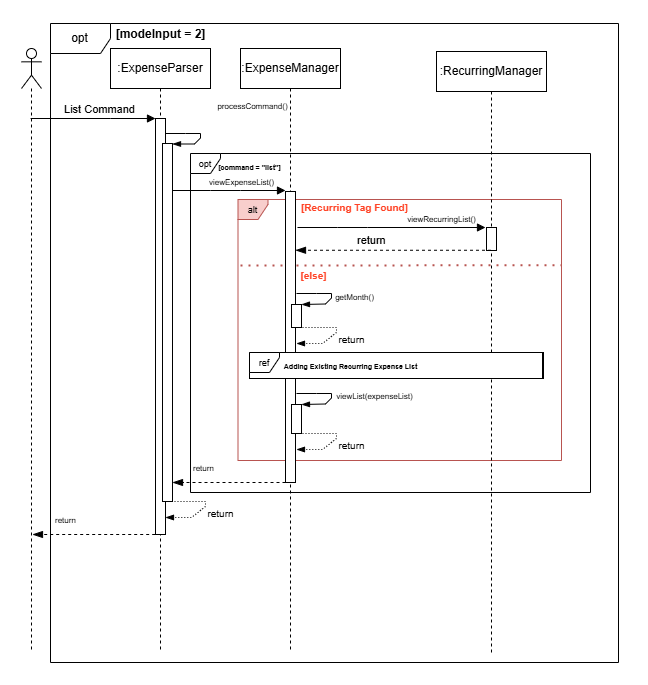

The diagram above was exported from draw.io. Its source (the exported page's mxGraphModel, read from the mxfile embedded in the PNG):
<mxGraphModel dx="1300" dy="780" grid="0" gridSize="10" guides="1" tooltips="1" connect="1" arrows="1" fold="1" page="1" pageScale="1" pageWidth="827" pageHeight="1169" background="#ffffff" math="0" shadow="0">
  <root>
    <mxCell id="0" />
    <mxCell id="1" parent="0" />
    <mxCell id="NREjWHVZaWpDTFndz2z_-38" value="" style="endArrow=none;dashed=1;html=1;dashPattern=1 3;strokeWidth=2;rounded=0;fillColor=#f8cecc;strokeColor=#b85450;entryX=0.999;entryY=0.252;entryDx=0;entryDy=0;entryPerimeter=0;" edge="1" parent="1" target="NREjWHVZaWpDTFndz2z_-29">
      <mxGeometry width="50" height="50" relative="1" as="geometry">
        <mxPoint x="333" y="312" as="sourcePoint" />
        <mxPoint x="773" y="312" as="targetPoint" />
      </mxGeometry>
    </mxCell>
    <mxCell id="NREjWHVZaWpDTFndz2z_-29" value="&lt;font style=&quot;font-size: 9px;&quot;&gt;alt&lt;/font&gt;" style="shape=umlFrame;whiteSpace=wrap;html=1;pointerEvents=0;width=30;height=20;fillColor=#f8cecc;strokeColor=#b85450;" vertex="1" parent="1">
      <mxGeometry x="330.5" y="246" width="323.5" height="261" as="geometry" />
    </mxCell>
    <mxCell id="PNHP4SLktkHoPY2fGvlQ-31" value="" style="rounded=0;whiteSpace=wrap;html=1;opacity=0;labelBackgroundColor=none;" parent="1" vertex="1">
      <mxGeometry x="93" y="47.5" width="647" height="684" as="geometry" />
    </mxCell>
    <mxCell id="NREjWHVZaWpDTFndz2z_-2" value=":ExpenseParser" style="shape=umlLifeline;perimeter=lifelinePerimeter;whiteSpace=wrap;html=1;container=1;dropTarget=0;collapsible=0;recursiveResize=0;outlineConnect=0;portConstraint=eastwest;newEdgeStyle={&quot;curved&quot;:0,&quot;rounded&quot;:0};" vertex="1" parent="1">
      <mxGeometry x="203" y="95" width="100" height="602" as="geometry" />
    </mxCell>
    <mxCell id="NREjWHVZaWpDTFndz2z_-3" value="" style="html=1;points=[[0,0,0,0,5],[0,1,0,0,-5],[1,0,0,0,5],[1,1,0,0,-5]];perimeter=orthogonalPerimeter;outlineConnect=0;targetShapes=umlLifeline;portConstraint=eastwest;newEdgeStyle={&quot;curved&quot;:0,&quot;rounded&quot;:0};" vertex="1" parent="NREjWHVZaWpDTFndz2z_-2">
      <mxGeometry x="45" y="70" width="10" height="416" as="geometry" />
    </mxCell>
    <mxCell id="NREjWHVZaWpDTFndz2z_-4" value="" style="html=1;points=[[0,0,0,0,5],[0,1,0,0,-5],[1,0,0,0,5],[1,1,0,0,-5]];perimeter=orthogonalPerimeter;outlineConnect=0;targetShapes=umlLifeline;portConstraint=eastwest;newEdgeStyle={&quot;curved&quot;:0,&quot;rounded&quot;:0};" vertex="1" parent="NREjWHVZaWpDTFndz2z_-2">
      <mxGeometry x="52" y="95" width="10" height="358" as="geometry" />
    </mxCell>
    <mxCell id="NREjWHVZaWpDTFndz2z_-5" value="" style="shape=umlLifeline;perimeter=lifelinePerimeter;whiteSpace=wrap;html=1;container=1;dropTarget=0;collapsible=0;recursiveResize=0;outlineConnect=0;portConstraint=eastwest;newEdgeStyle={&quot;curved&quot;:0,&quot;rounded&quot;:0};participant=umlActor;" vertex="1" parent="1">
      <mxGeometry x="114" y="95" width="20" height="603" as="geometry" />
    </mxCell>
    <mxCell id="NREjWHVZaWpDTFndz2z_-6" value="List Command" style="html=1;verticalAlign=bottom;endArrow=block;curved=0;rounded=0;" edge="1" parent="1" source="NREjWHVZaWpDTFndz2z_-5" target="NREjWHVZaWpDTFndz2z_-3">
      <mxGeometry x="0.1084" width="80" relative="1" as="geometry">
        <mxPoint x="333" y="225" as="sourcePoint" />
        <mxPoint x="243" y="185" as="targetPoint" />
        <Array as="points">
          <mxPoint x="203" y="165" />
        </Array>
        <mxPoint as="offset" />
      </mxGeometry>
    </mxCell>
    <mxCell id="NREjWHVZaWpDTFndz2z_-7" value="opt" style="shape=umlFrame;whiteSpace=wrap;html=1;pointerEvents=0;" vertex="1" parent="1">
      <mxGeometry x="143" y="70" width="568" height="639" as="geometry" />
    </mxCell>
    <mxCell id="NREjWHVZaWpDTFndz2z_-8" value="[modeInput = 2]" style="text;align=center;fontStyle=1;verticalAlign=middle;spacingLeft=3;spacingRight=3;strokeColor=none;rotatable=0;points=[[0,0.5],[1,0.5]];portConstraint=eastwest;html=1;" vertex="1" parent="1">
      <mxGeometry x="218" y="73" width="70" height="16" as="geometry" />
    </mxCell>
    <mxCell id="NREjWHVZaWpDTFndz2z_-9" value=":ExpenseManager" style="shape=umlLifeline;perimeter=lifelinePerimeter;whiteSpace=wrap;html=1;container=1;dropTarget=0;collapsible=0;recursiveResize=0;outlineConnect=0;portConstraint=eastwest;newEdgeStyle={&quot;curved&quot;:0,&quot;rounded&quot;:0};" vertex="1" parent="1">
      <mxGeometry x="333" y="95" width="100" height="602" as="geometry" />
    </mxCell>
    <mxCell id="NREjWHVZaWpDTFndz2z_-25" value="" style="html=1;points=[[0,0,0,0,5],[0,1,0,0,-5],[1,0,0,0,5],[1,1,0,0,-5]];perimeter=orthogonalPerimeter;outlineConnect=0;targetShapes=umlLifeline;portConstraint=eastwest;newEdgeStyle={&quot;curved&quot;:0,&quot;rounded&quot;:0};" vertex="1" parent="NREjWHVZaWpDTFndz2z_-9">
      <mxGeometry x="45" y="143" width="10" height="291" as="geometry" />
    </mxCell>
    <mxCell id="NREjWHVZaWpDTFndz2z_-11" value="&lt;font style=&quot;font-size: 8px;&quot;&gt;viewExpenseList()&lt;/font&gt;" style="html=1;verticalAlign=bottom;endArrow=block;curved=0;rounded=0;" edge="1" parent="1" source="NREjWHVZaWpDTFndz2z_-4">
      <mxGeometry x="0.2174" width="80" relative="1" as="geometry">
        <mxPoint x="268" y="237" as="sourcePoint" />
        <mxPoint x="378" y="237" as="targetPoint" />
        <Array as="points">
          <mxPoint x="303" y="237" />
          <mxPoint x="333" y="237" />
        </Array>
        <mxPoint as="offset" />
      </mxGeometry>
    </mxCell>
    <mxCell id="NREjWHVZaWpDTFndz2z_-12" value="&lt;font style=&quot;font-size: 9px;&quot;&gt;opt&lt;/font&gt;" style="shape=umlFrame;whiteSpace=wrap;html=1;pointerEvents=0;width=30;height=20;" vertex="1" parent="1">
      <mxGeometry x="283" y="200" width="400" height="339" as="geometry" />
    </mxCell>
    <mxCell id="NREjWHVZaWpDTFndz2z_-13" value="&lt;font style=&quot;font-size: 7px;&quot;&gt;[command = &quot;list&quot;]&lt;/font&gt;" style="text;align=center;fontStyle=1;verticalAlign=middle;spacingLeft=3;spacingRight=3;strokeColor=none;rotatable=0;points=[[0,0.5],[1,0.5]];portConstraint=eastwest;html=1;" vertex="1" parent="1">
      <mxGeometry x="307" y="205" width="70" height="16" as="geometry" />
    </mxCell>
    <mxCell id="NREjWHVZaWpDTFndz2z_-15" value="&lt;font style=&quot;font-size: 8px;&quot;&gt;return&lt;/font&gt;" style="html=1;verticalAlign=middle;endArrow=blockThin;dashed=1;endSize=8;curved=0;rounded=0;strokeColor=default;align=left;spacingLeft=2;fontFamily=Helvetica;fontSize=11;fontColor=default;labelBackgroundColor=default;endFill=1;" edge="1" parent="1">
      <mxGeometry x="0.7057" y="-15" relative="1" as="geometry">
        <mxPoint x="124.99521739130438" y="581" as="targetPoint" />
        <mxPoint x="253.68" y="581" as="sourcePoint" />
        <mxPoint as="offset" />
      </mxGeometry>
    </mxCell>
    <mxCell id="NREjWHVZaWpDTFndz2z_-18" value="&lt;font style=&quot;font-size: 8px;&quot;&gt;processCommand()&lt;/font&gt;" style="html=1;verticalAlign=bottom;endArrow=blockThin;curved=0;rounded=0;endFill=1;" edge="1" parent="1" target="NREjWHVZaWpDTFndz2z_-4">
      <mxGeometry x="0.0974" y="40" width="80" relative="1" as="geometry">
        <mxPoint x="258" y="180" as="sourcePoint" />
        <mxPoint x="268" y="191" as="targetPoint" />
        <Array as="points">
          <mxPoint x="278" y="180" />
          <mxPoint x="293" y="180" />
          <mxPoint x="293" y="184.5" />
          <mxPoint x="287" y="190.5" />
        </Array>
        <mxPoint x="12" y="-23" as="offset" />
      </mxGeometry>
    </mxCell>
    <mxCell id="NREjWHVZaWpDTFndz2z_-24" value="&lt;font style=&quot;font-size: 10px;&quot;&gt;return&lt;/font&gt;" style="html=1;verticalAlign=bottom;endArrow=blockThin;curved=0;rounded=0;exitX=1;exitY=0;exitDx=0;exitDy=5;exitPerimeter=0;endFill=1;dashed=1;dashPattern=1 2;" edge="1" parent="1">
      <mxGeometry x="0.0135" y="22" width="80" relative="1" as="geometry">
        <mxPoint x="258" y="548" as="sourcePoint" />
        <mxPoint x="258" y="564" as="targetPoint" />
        <Array as="points">
          <mxPoint x="273" y="548" />
          <mxPoint x="298" y="548" />
          <mxPoint x="298" y="553" />
          <mxPoint x="284" y="564" />
        </Array>
        <mxPoint x="2" y="-2" as="offset" />
      </mxGeometry>
    </mxCell>
    <mxCell id="NREjWHVZaWpDTFndz2z_-31" value="&lt;font size=&quot;1&quot;&gt;[Recurring Tag Found]&lt;/font&gt;" style="text;align=center;fontStyle=1;verticalAlign=middle;spacingLeft=3;spacingRight=3;strokeColor=none;rotatable=0;points=[[0,0.5],[1,0.5]];portConstraint=eastwest;html=1;fontColor=#FF4326;" vertex="1" parent="1">
      <mxGeometry x="412" y="246" width="71" height="15" as="geometry" />
    </mxCell>
    <mxCell id="NREjWHVZaWpDTFndz2z_-33" value=":RecurringManager" style="shape=umlLifeline;perimeter=lifelinePerimeter;whiteSpace=wrap;html=1;container=1;dropTarget=0;collapsible=0;recursiveResize=0;outlineConnect=0;portConstraint=eastwest;newEdgeStyle={&quot;curved&quot;:0,&quot;rounded&quot;:0};" vertex="1" parent="1">
      <mxGeometry x="529" y="98" width="110" height="602" as="geometry" />
    </mxCell>
    <mxCell id="NREjWHVZaWpDTFndz2z_-36" value="" style="html=1;points=[[0,0,0,0,5],[0,1,0,0,-5],[1,0,0,0,5],[1,1,0,0,-5]];perimeter=orthogonalPerimeter;outlineConnect=0;targetShapes=umlLifeline;portConstraint=eastwest;newEdgeStyle={&quot;curved&quot;:0,&quot;rounded&quot;:0};" vertex="1" parent="NREjWHVZaWpDTFndz2z_-33">
      <mxGeometry x="50" y="176" width="10" height="23" as="geometry" />
    </mxCell>
    <mxCell id="NREjWHVZaWpDTFndz2z_-35" value="&lt;font style=&quot;font-size: 8px;&quot;&gt;viewRecurringList()&lt;/font&gt;" style="html=1;verticalAlign=bottom;endArrow=block;curved=0;rounded=0;" edge="1" parent="1">
      <mxGeometry x="0.5319" width="80" relative="1" as="geometry">
        <mxPoint x="390" y="274" as="sourcePoint" />
        <mxPoint x="578" y="274" as="targetPoint" />
        <Array as="points">
          <mxPoint x="430" y="274" />
          <mxPoint x="460" y="274" />
        </Array>
        <mxPoint as="offset" />
      </mxGeometry>
    </mxCell>
    <mxCell id="NREjWHVZaWpDTFndz2z_-37" value="return" style="html=1;verticalAlign=middle;endArrow=blockThin;dashed=1;endSize=8;curved=0;rounded=0;strokeColor=default;align=left;spacingLeft=2;fontFamily=Helvetica;fontSize=11;fontColor=default;labelBackgroundColor=default;endFill=1;" edge="1" parent="1">
      <mxGeometry x="0.4" y="-10" relative="1" as="geometry">
        <mxPoint x="583.5" y="296.76" as="sourcePoint" />
        <mxPoint x="388" y="296.76" as="targetPoint" />
        <mxPoint as="offset" />
      </mxGeometry>
    </mxCell>
    <mxCell id="NREjWHVZaWpDTFndz2z_-39" value="&lt;font size=&quot;1&quot;&gt;[else]&lt;/font&gt;" style="text;align=center;fontStyle=1;verticalAlign=middle;spacingLeft=3;spacingRight=3;strokeColor=none;rotatable=0;points=[[0,0.5],[1,0.5]];portConstraint=eastwest;html=1;fontColor=#FF4326;" vertex="1" parent="1">
      <mxGeometry x="371" y="314" width="71" height="15" as="geometry" />
    </mxCell>
    <mxCell id="NREjWHVZaWpDTFndz2z_-40" value="" style="html=1;points=[[0,0,0,0,5],[0,1,0,0,-5],[1,0,0,0,5],[1,1,0,0,-5]];perimeter=orthogonalPerimeter;outlineConnect=0;targetShapes=umlLifeline;portConstraint=eastwest;newEdgeStyle={&quot;curved&quot;:0,&quot;rounded&quot;:0};" vertex="1" parent="1">
      <mxGeometry x="384" y="351" width="10" height="23" as="geometry" />
    </mxCell>
    <mxCell id="NREjWHVZaWpDTFndz2z_-45" value="&lt;font style=&quot;font-size: 10px;&quot;&gt;return&lt;/font&gt;" style="html=1;verticalAlign=bottom;endArrow=blockThin;curved=0;rounded=0;exitX=1;exitY=0;exitDx=0;exitDy=5;exitPerimeter=0;endFill=1;dashed=1;dashPattern=1 2;" edge="1" parent="1">
      <mxGeometry x="0.0135" y="22" width="80" relative="1" as="geometry">
        <mxPoint x="389" y="374" as="sourcePoint" />
        <mxPoint x="389" y="390" as="targetPoint" />
        <Array as="points">
          <mxPoint x="404" y="374" />
          <mxPoint x="429" y="374" />
          <mxPoint x="429" y="379" />
          <mxPoint x="415" y="390" />
        </Array>
        <mxPoint x="2" y="-2" as="offset" />
      </mxGeometry>
    </mxCell>
    <mxCell id="NREjWHVZaWpDTFndz2z_-46" value="&lt;font style=&quot;font-size: 8px;&quot;&gt;getMonth()&lt;/font&gt;" style="html=1;verticalAlign=bottom;endArrow=blockThin;curved=0;rounded=0;endFill=1;" edge="1" parent="1">
      <mxGeometry x="0.0974" y="25" width="80" relative="1" as="geometry">
        <mxPoint x="389" y="340" as="sourcePoint" />
        <mxPoint x="394" y="351" as="targetPoint" />
        <Array as="points">
          <mxPoint x="409" y="340" />
          <mxPoint x="424" y="340" />
          <mxPoint x="424" y="344.5" />
          <mxPoint x="418" y="350.5" />
        </Array>
        <mxPoint x="6" y="-11" as="offset" />
      </mxGeometry>
    </mxCell>
    <mxCell id="NREjWHVZaWpDTFndz2z_-49" value="" style="rounded=0;whiteSpace=wrap;html=1;" vertex="1" parent="1">
      <mxGeometry x="342" y="399" width="294" height="26" as="geometry" />
    </mxCell>
    <mxCell id="NREjWHVZaWpDTFndz2z_-47" value="&lt;font style=&quot;font-size: 9px;&quot;&gt;ref&lt;/font&gt;" style="shape=umlFrame;whiteSpace=wrap;html=1;pointerEvents=0;width=30;height=20;labelBackgroundColor=none;" vertex="1" parent="1">
      <mxGeometry x="342" y="399" width="293" height="26" as="geometry" />
    </mxCell>
    <mxCell id="NREjWHVZaWpDTFndz2z_-48" value="&lt;font style=&quot;font-size: 7px;&quot;&gt;Adding Existing Recurring Expense List&lt;/font&gt;" style="text;align=center;fontStyle=1;verticalAlign=middle;spacingLeft=3;spacingRight=3;strokeColor=none;rotatable=0;points=[[0,0.5],[1,0.5]];portConstraint=eastwest;html=1;" vertex="1" parent="1">
      <mxGeometry x="407.99766207181494" y="404.00080444335936" width="70" height="16" as="geometry" />
    </mxCell>
    <mxCell id="NREjWHVZaWpDTFndz2z_-50" value="" style="html=1;points=[[0,0,0,0,5],[0,1,0,0,-5],[1,0,0,0,5],[1,1,0,0,-5]];perimeter=orthogonalPerimeter;outlineConnect=0;targetShapes=umlLifeline;portConstraint=eastwest;newEdgeStyle={&quot;curved&quot;:0,&quot;rounded&quot;:0};" vertex="1" parent="1">
      <mxGeometry x="384" y="451" width="10" height="29" as="geometry" />
    </mxCell>
    <mxCell id="NREjWHVZaWpDTFndz2z_-51" value="&lt;font style=&quot;font-size: 8px;&quot;&gt;viewList(expenseList)&lt;/font&gt;" style="html=1;verticalAlign=bottom;endArrow=blockThin;curved=0;rounded=0;endFill=1;" edge="1" parent="1">
      <mxGeometry x="0.0974" y="43" width="80" relative="1" as="geometry">
        <mxPoint x="389" y="440" as="sourcePoint" />
        <mxPoint x="394" y="451" as="targetPoint" />
        <Array as="points">
          <mxPoint x="409" y="440" />
          <mxPoint x="424" y="440" />
          <mxPoint x="424" y="444.5" />
          <mxPoint x="418" y="450.5" />
        </Array>
        <mxPoint x="13" y="-24" as="offset" />
      </mxGeometry>
    </mxCell>
    <mxCell id="NREjWHVZaWpDTFndz2z_-52" value="&lt;font style=&quot;font-size: 10px;&quot;&gt;return&lt;/font&gt;" style="html=1;verticalAlign=bottom;endArrow=blockThin;curved=0;rounded=0;exitX=1;exitY=0;exitDx=0;exitDy=5;exitPerimeter=0;endFill=1;dashed=1;dashPattern=1 2;" edge="1" parent="1">
      <mxGeometry x="0.0135" y="22" width="80" relative="1" as="geometry">
        <mxPoint x="389" y="480" as="sourcePoint" />
        <mxPoint x="389" y="496" as="targetPoint" />
        <Array as="points">
          <mxPoint x="404" y="480" />
          <mxPoint x="429" y="480" />
          <mxPoint x="429" y="485" />
          <mxPoint x="415" y="496" />
        </Array>
        <mxPoint x="2" y="-2" as="offset" />
      </mxGeometry>
    </mxCell>
    <mxCell id="NREjWHVZaWpDTFndz2z_-54" value="&lt;font style=&quot;font-size: 8px;&quot;&gt;return&lt;/font&gt;" style="html=1;verticalAlign=middle;endArrow=blockThin;dashed=1;endSize=8;curved=0;rounded=0;strokeColor=default;align=left;spacingLeft=2;fontFamily=Helvetica;fontSize=11;fontColor=default;labelBackgroundColor=default;endFill=1;" edge="1" parent="1" target="NREjWHVZaWpDTFndz2z_-4">
      <mxGeometry x="0.7057" y="-15" relative="1" as="geometry">
        <mxPoint x="265.3152173913044" y="528" as="targetPoint" />
        <mxPoint x="378" y="529" as="sourcePoint" />
        <mxPoint as="offset" />
      </mxGeometry>
    </mxCell>
  </root>
</mxGraphModel>